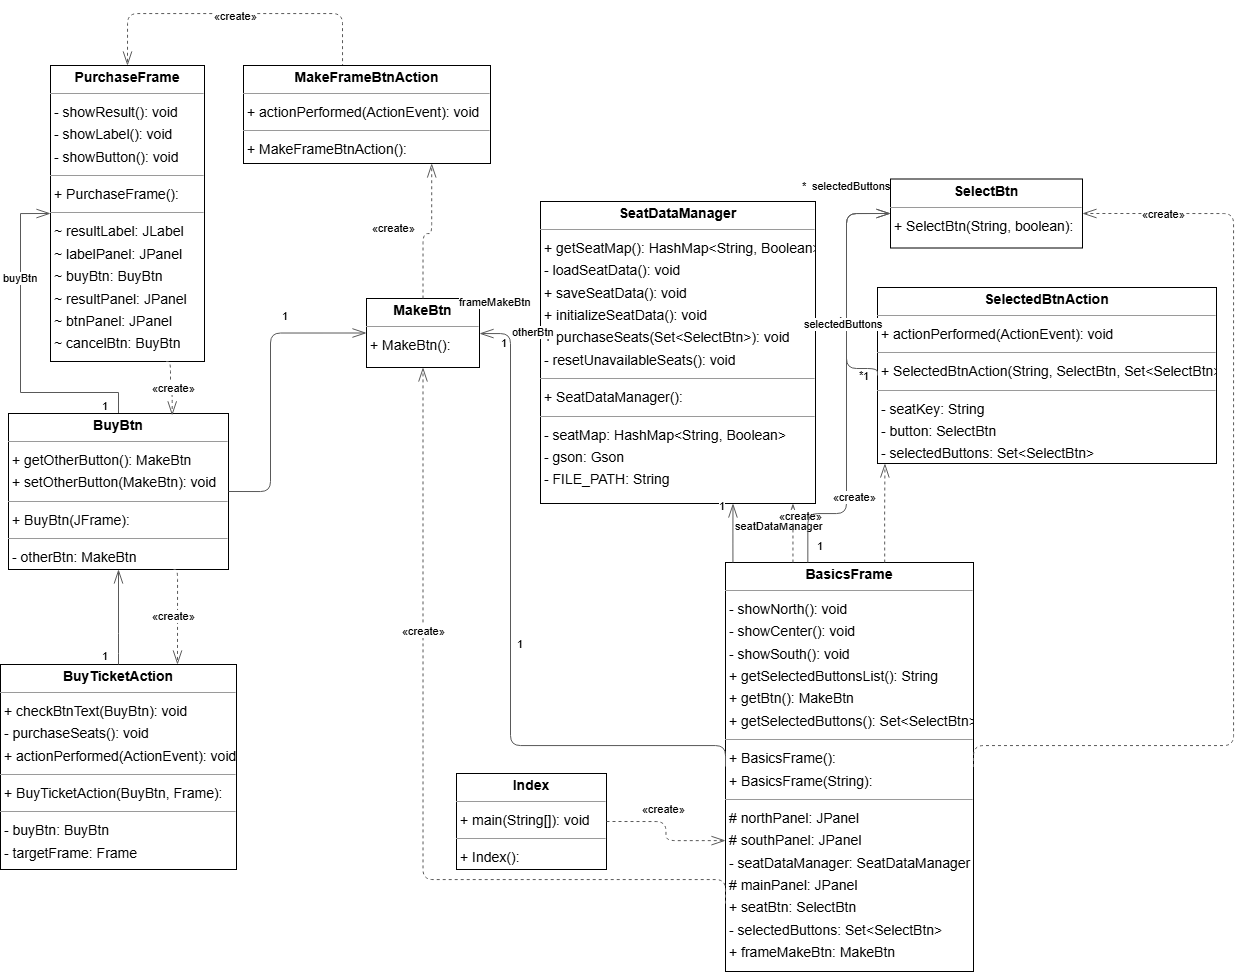

The diagram above was exported from draw.io. Its source (the exported page's mxGraphModel, read from the mxfile embedded in the PNG):
<mxGraphModel dx="2312" dy="595" grid="1" gridSize="10" guides="1" tooltips="1" connect="1" arrows="1" fold="1" page="0" pageScale="1" pageWidth="827" pageHeight="1169" background="none" math="0" shadow="0">
  <root>
    <mxCell id="0" />
    <mxCell id="1" parent="0" />
    <mxCell id="node2" value="&lt;p style=&quot;margin:0px;margin-top:4px;text-align:center;&quot;&gt;&lt;b&gt;BasicsFrame&lt;/b&gt;&lt;/p&gt;&lt;hr size=&quot;1&quot;/&gt;&lt;p style=&quot;margin:0 0 0 4px;line-height:1.6;&quot;&gt;- showNorth(): void&lt;br/&gt;- showCenter(): void&lt;br/&gt;- showSouth(): void&lt;br/&gt;+ getSelectedButtonsList(): String&lt;br/&gt;+ getBtn(): MakeBtn&lt;br/&gt;+ getSelectedButtons(): Set&amp;lt;SelectBtn&amp;gt;&lt;/p&gt;&lt;hr size=&quot;1&quot;/&gt;&lt;p style=&quot;margin:0 0 0 4px;line-height:1.6;&quot;&gt;+ BasicsFrame(): &lt;br/&gt;+ BasicsFrame(String): &lt;/p&gt;&lt;hr size=&quot;1&quot;/&gt;&lt;p style=&quot;margin:0 0 0 4px;line-height:1.6;&quot;&gt;# northPanel: JPanel&lt;br/&gt;# southPanel: JPanel&lt;br/&gt;- seatDataManager: SeatDataManager&lt;br/&gt;# mainPanel: JPanel&lt;br/&gt;+ seatBtn: SelectBtn&lt;br/&gt;- selectedButtons: Set&amp;lt;SelectBtn&amp;gt;&lt;br/&gt;+ frameMakeBtn: MakeBtn&lt;/p&gt;" style="verticalAlign=top;align=left;overflow=fill;fontSize=14;fontFamily=Helvetica;html=1;rounded=0;shadow=0;comic=0;labelBackgroundColor=none;strokeWidth=1;" parent="1" vertex="1">
      <mxGeometry x="385" y="1209" width="248" height="409" as="geometry" />
    </mxCell>
    <mxCell id="qngaUXxD6cYEdyALAfAR-3" style="edgeStyle=orthogonalEdgeStyle;rounded=0;orthogonalLoop=1;jettySize=auto;html=1;entryX=0;entryY=0.5;entryDx=0;entryDy=0;endSize=12;endArrow=openThin;endFill=0;strokeColor=#595959;" edge="1" parent="1" source="node7" target="node1">
      <mxGeometry relative="1" as="geometry" />
    </mxCell>
    <mxCell id="node7" value="&lt;p style=&quot;margin:0px;margin-top:4px;text-align:center;&quot;&gt;&lt;b&gt;BuyBtn&lt;/b&gt;&lt;/p&gt;&lt;hr size=&quot;1&quot;/&gt;&lt;p style=&quot;margin:0 0 0 4px;line-height:1.6;&quot;&gt;+ getOtherButton(): MakeBtn&lt;br/&gt;+ setOtherButton(MakeBtn): void&lt;/p&gt;&lt;hr size=&quot;1&quot;/&gt;&lt;p style=&quot;margin:0 0 0 4px;line-height:1.6;&quot;&gt;+ BuyBtn(JFrame): &lt;/p&gt;&lt;hr size=&quot;1&quot;/&gt;&lt;p style=&quot;margin:0 0 0 4px;line-height:1.6;&quot;&gt;- otherBtn: MakeBtn&lt;/p&gt;" style="verticalAlign=top;align=left;overflow=fill;fontSize=14;fontFamily=Helvetica;html=1;rounded=0;shadow=0;comic=0;labelBackgroundColor=none;strokeWidth=1;" parent="1" vertex="1">
      <mxGeometry x="-332" y="1060" width="220" height="156" as="geometry" />
    </mxCell>
    <mxCell id="node6" value="&lt;p style=&quot;margin:0px;margin-top:4px;text-align:center;&quot;&gt;&lt;b&gt;BuyTicketAction&lt;/b&gt;&lt;/p&gt;&lt;hr size=&quot;1&quot;/&gt;&lt;p style=&quot;margin:0 0 0 4px;line-height:1.6;&quot;&gt;+ checkBtnText(BuyBtn): void&lt;br/&gt;- purchaseSeats(): void&lt;br/&gt;+ actionPerformed(ActionEvent): void&lt;/p&gt;&lt;hr size=&quot;1&quot;/&gt;&lt;p style=&quot;margin:0 0 0 4px;line-height:1.6;&quot;&gt;+ BuyTicketAction(BuyBtn, Frame): &lt;/p&gt;&lt;hr size=&quot;1&quot;/&gt;&lt;p style=&quot;margin:0 0 0 4px;line-height:1.6;&quot;&gt;- buyBtn: BuyBtn&lt;br/&gt;- targetFrame: Frame&lt;/p&gt;" style="verticalAlign=top;align=left;overflow=fill;fontSize=14;fontFamily=Helvetica;html=1;rounded=0;shadow=0;comic=0;labelBackgroundColor=none;strokeWidth=1;" parent="1" vertex="1">
      <mxGeometry x="-340" y="1311" width="236" height="205" as="geometry" />
    </mxCell>
    <mxCell id="node8" value="&lt;p style=&quot;margin:0px;margin-top:4px;text-align:center;&quot;&gt;&lt;b&gt;Index&lt;/b&gt;&lt;/p&gt;&lt;hr size=&quot;1&quot;/&gt;&lt;p style=&quot;margin:0 0 0 4px;line-height:1.6;&quot;&gt;+ main(String[]): void&lt;/p&gt;&lt;hr size=&quot;1&quot;/&gt;&lt;p style=&quot;margin:0 0 0 4px;line-height:1.6;&quot;&gt;+ Index(): &lt;/p&gt;" style="verticalAlign=top;align=left;overflow=fill;fontSize=14;fontFamily=Helvetica;html=1;rounded=0;shadow=0;comic=0;labelBackgroundColor=none;strokeWidth=1;" parent="1" vertex="1">
      <mxGeometry x="116" y="1420" width="150" height="96" as="geometry" />
    </mxCell>
    <mxCell id="node5" value="&lt;p style=&quot;margin:0px;margin-top:4px;text-align:center;&quot;&gt;&lt;b&gt;MakeBtn&lt;/b&gt;&lt;/p&gt;&lt;hr size=&quot;1&quot;/&gt;&lt;p style=&quot;margin:0 0 0 4px;line-height:1.6;&quot;&gt;+ MakeBtn(): &lt;/p&gt;" style="verticalAlign=top;align=left;overflow=fill;fontSize=14;fontFamily=Helvetica;html=1;rounded=0;shadow=0;comic=0;labelBackgroundColor=none;strokeWidth=1;" parent="1" vertex="1">
      <mxGeometry x="26" y="945" width="113" height="69" as="geometry" />
    </mxCell>
    <mxCell id="qngaUXxD6cYEdyALAfAR-2" style="edgeStyle=orthogonalEdgeStyle;rounded=1;orthogonalLoop=1;jettySize=auto;html=1;entryX=0.5;entryY=0;entryDx=0;entryDy=0;dashed=1;strokeColor=#595959;curved=0;endSize=12;endArrow=openThin;endFill=0;exitX=0.401;exitY=0.017;exitDx=0;exitDy=0;exitPerimeter=0;" edge="1" parent="1" source="node0" target="node1">
      <mxGeometry relative="1" as="geometry">
        <Array as="points">
          <mxPoint x="2" y="660" />
          <mxPoint x="-213" y="660" />
        </Array>
      </mxGeometry>
    </mxCell>
    <mxCell id="node0" value="&lt;p style=&quot;margin:0px;margin-top:4px;text-align:center;&quot;&gt;&lt;b&gt;MakeFrameBtnAction&lt;/b&gt;&lt;/p&gt;&lt;hr size=&quot;1&quot;/&gt;&lt;p style=&quot;margin:0 0 0 4px;line-height:1.6;&quot;&gt;+ actionPerformed(ActionEvent): void&lt;/p&gt;&lt;hr size=&quot;1&quot;/&gt;&lt;p style=&quot;margin:0 0 0 4px;line-height:1.6;&quot;&gt;+ MakeFrameBtnAction(): &lt;/p&gt;" style="verticalAlign=top;align=left;overflow=fill;fontSize=14;fontFamily=Helvetica;html=1;rounded=0;shadow=0;comic=0;labelBackgroundColor=none;strokeWidth=1;" parent="1" vertex="1">
      <mxGeometry x="-97" y="712" width="247" height="98" as="geometry" />
    </mxCell>
    <mxCell id="node1" value="&lt;p style=&quot;margin:0px;margin-top:4px;text-align:center;&quot;&gt;&lt;b&gt;PurchaseFrame&lt;/b&gt;&lt;/p&gt;&lt;hr size=&quot;1&quot;/&gt;&lt;p style=&quot;margin:0 0 0 4px;line-height:1.6;&quot;&gt;- showResult(): void&lt;br/&gt;- showLabel(): void&lt;br/&gt;- showButton(): void&lt;/p&gt;&lt;hr size=&quot;1&quot;/&gt;&lt;p style=&quot;margin:0 0 0 4px;line-height:1.6;&quot;&gt;+ PurchaseFrame(): &lt;/p&gt;&lt;hr size=&quot;1&quot;/&gt;&lt;p style=&quot;margin:0 0 0 4px;line-height:1.6;&quot;&gt;~ resultLabel: JLabel&lt;br/&gt;~ labelPanel: JPanel&lt;br/&gt;~ buyBtn: BuyBtn&lt;br/&gt;~ resultPanel: JPanel&lt;br/&gt;~ btnPanel: JPanel&lt;br/&gt;~ cancelBtn: BuyBtn&lt;/p&gt;" style="verticalAlign=top;align=left;overflow=fill;fontSize=14;fontFamily=Helvetica;html=1;rounded=0;shadow=0;comic=0;labelBackgroundColor=none;strokeWidth=1;" parent="1" vertex="1">
      <mxGeometry x="-290" y="712" width="154" height="296" as="geometry" />
    </mxCell>
    <mxCell id="node3" value="&lt;p style=&quot;margin:0px;margin-top:4px;text-align:center;&quot;&gt;&lt;b&gt;SeatDataManager&lt;/b&gt;&lt;/p&gt;&lt;hr size=&quot;1&quot;/&gt;&lt;p style=&quot;margin:0 0 0 4px;line-height:1.6;&quot;&gt;+ getSeatMap(): HashMap&amp;lt;String, Boolean&amp;gt;&lt;br/&gt;- loadSeatData(): void&lt;br/&gt;+ saveSeatData(): void&lt;br/&gt;+ initializeSeatData(): void&lt;br/&gt;+ purchaseSeats(Set&amp;lt;SelectBtn&amp;gt;): void&lt;br/&gt;- resetUnavailableSeats(): void&lt;/p&gt;&lt;hr size=&quot;1&quot;/&gt;&lt;p style=&quot;margin:0 0 0 4px;line-height:1.6;&quot;&gt;+ SeatDataManager(): &lt;/p&gt;&lt;hr size=&quot;1&quot;/&gt;&lt;p style=&quot;margin:0 0 0 4px;line-height:1.6;&quot;&gt;- seatMap: HashMap&amp;lt;String, Boolean&amp;gt;&lt;br/&gt;- gson: Gson&lt;br/&gt;- FILE_PATH: String&lt;/p&gt;" style="verticalAlign=top;align=left;overflow=fill;fontSize=14;fontFamily=Helvetica;html=1;rounded=0;shadow=0;comic=0;labelBackgroundColor=none;strokeWidth=1;" parent="1" vertex="1">
      <mxGeometry x="200" y="848" width="275" height="302" as="geometry" />
    </mxCell>
    <mxCell id="node9" value="&lt;p style=&quot;margin:0px;margin-top:4px;text-align:center;&quot;&gt;&lt;b&gt;SelectBtn&lt;/b&gt;&lt;/p&gt;&lt;hr size=&quot;1&quot;/&gt;&lt;p style=&quot;margin:0 0 0 4px;line-height:1.6;&quot;&gt;+ SelectBtn(String, boolean): &lt;/p&gt;" style="verticalAlign=top;align=left;overflow=fill;fontSize=14;fontFamily=Helvetica;html=1;rounded=0;shadow=0;comic=0;labelBackgroundColor=none;strokeWidth=1;" parent="1" vertex="1">
      <mxGeometry x="550" y="825.5" width="192" height="69" as="geometry" />
    </mxCell>
    <mxCell id="node4" value="&lt;p style=&quot;margin:0px;margin-top:4px;text-align:center;&quot;&gt;&lt;b&gt;SelectedBtnAction&lt;/b&gt;&lt;/p&gt;&lt;hr size=&quot;1&quot;/&gt;&lt;p style=&quot;margin:0 0 0 4px;line-height:1.6;&quot;&gt;+ actionPerformed(ActionEvent): void&lt;/p&gt;&lt;hr size=&quot;1&quot;/&gt;&lt;p style=&quot;margin:0 0 0 4px;line-height:1.6;&quot;&gt;+ SelectedBtnAction(String, SelectBtn, Set&amp;lt;SelectBtn&amp;gt;): &lt;/p&gt;&lt;hr size=&quot;1&quot;/&gt;&lt;p style=&quot;margin:0 0 0 4px;line-height:1.6;&quot;&gt;- seatKey: String&lt;br/&gt;- button: SelectBtn&lt;br/&gt;- selectedButtons: Set&amp;lt;SelectBtn&amp;gt;&lt;/p&gt;" style="verticalAlign=top;align=left;overflow=fill;fontSize=14;fontFamily=Helvetica;html=1;rounded=0;shadow=0;comic=0;labelBackgroundColor=none;strokeWidth=1;" parent="1" vertex="1">
      <mxGeometry x="537" y="934" width="339" height="176" as="geometry" />
    </mxCell>
    <mxCell id="edge9" value="" style="html=1;rounded=1;edgeStyle=orthogonalEdgeStyle;dashed=1;startArrow=none;endArrow=openThin;endSize=12;strokeColor=#595959;exitX=0.000;exitY=0.834;exitDx=0;exitDy=0;entryX=0.500;entryY=1.000;entryDx=0;entryDy=0;" parent="1" source="node2" target="node5" edge="1">
      <mxGeometry width="50" height="50" relative="1" as="geometry">
        <Array as="points">
          <mxPoint x="82" y="1526" />
        </Array>
      </mxGeometry>
    </mxCell>
    <mxCell id="label56" value="«create»" style="edgeLabel;resizable=0;html=1;align=left;verticalAlign=top;strokeColor=default;" parent="edge9" vertex="1" connectable="0">
      <mxGeometry x="60" y="1265" as="geometry" />
    </mxCell>
    <mxCell id="edge11" value="" style="html=1;rounded=1;edgeStyle=orthogonalEdgeStyle;dashed=0;startArrow=diamondThinstartSize=12;endArrow=openThin;endSize=12;strokeColor=#595959;exitX=0.000;exitY=0.499;exitDx=0;exitDy=0;entryX=1.000;entryY=0.500;entryDx=0;entryDy=0;" parent="1" source="node2" target="node5" edge="1">
      <mxGeometry width="50" height="50" relative="1" as="geometry">
        <Array as="points">
          <mxPoint x="385" y="1392" />
          <mxPoint x="170" y="1392" />
          <mxPoint x="170" y="980" />
          <mxPoint x="139" y="980" />
        </Array>
      </mxGeometry>
    </mxCell>
    <mxCell id="label66" value="1" style="edgeLabel;resizable=0;html=1;align=left;verticalAlign=top;strokeColor=default;" parent="edge11" vertex="1" connectable="0">
      <mxGeometry x="175" y="1278" as="geometry" />
    </mxCell>
    <mxCell id="label70" value="1" style="edgeLabel;resizable=0;html=1;align=left;verticalAlign=top;strokeColor=default;" parent="edge11" vertex="1" connectable="0">
      <mxGeometry x="159" y="977" as="geometry" />
    </mxCell>
    <mxCell id="label71" value="frameMakeBtn" style="edgeLabel;resizable=0;html=1;align=left;verticalAlign=top;strokeColor=default;" parent="edge11" vertex="1" connectable="0">
      <mxGeometry x="117" y="936" as="geometry" />
    </mxCell>
    <mxCell id="edge5" value="" style="html=1;rounded=1;edgeStyle=orthogonalEdgeStyle;dashed=0;startArrow=diamondThinstartSize=12;endArrow=openThin;endSize=12;strokeColor=#595959;exitX=0.030;exitY=0.000;exitDx=0;exitDy=0;entryX=0.700;entryY=1.000;entryDx=0;entryDy=0;" parent="1" source="node2" target="node3" edge="1">
      <mxGeometry width="50" height="50" relative="1" as="geometry">
        <Array as="points" />
      </mxGeometry>
    </mxCell>
    <mxCell id="label30" value="1" style="edgeLabel;resizable=0;html=1;align=left;verticalAlign=top;strokeColor=default;" parent="edge5" vertex="1" connectable="0">
      <mxGeometry x="377" y="1140" as="geometry" />
    </mxCell>
    <mxCell id="label35" value="seatDataManager" style="edgeLabel;resizable=0;html=1;align=left;verticalAlign=top;strokeColor=default;" parent="edge5" vertex="1" connectable="0">
      <mxGeometry x="393" y="1160" as="geometry" />
    </mxCell>
    <mxCell id="edge8" value="" style="html=1;rounded=1;edgeStyle=orthogonalEdgeStyle;dashed=1;startArrow=none;endArrow=openThin;endSize=12;strokeColor=#595959;exitX=0.272;exitY=0.000;exitDx=0;exitDy=0;entryX=0.918;entryY=1.000;entryDx=0;entryDy=0;" parent="1" source="node2" target="node3" edge="1">
      <mxGeometry width="50" height="50" relative="1" as="geometry">
        <Array as="points" />
      </mxGeometry>
    </mxCell>
    <mxCell id="label50" value="«create»" style="edgeLabel;resizable=0;html=1;align=left;verticalAlign=top;strokeColor=default;" parent="edge8" vertex="1" connectable="0">
      <mxGeometry x="437" y="1150" as="geometry" />
    </mxCell>
    <mxCell id="edge10" value="" style="html=1;rounded=1;edgeStyle=orthogonalEdgeStyle;dashed=1;startArrow=none;endArrow=openThin;endSize=12;strokeColor=#595959;exitX=1.000;exitY=0.500;exitDx=0;exitDy=0;entryX=1.000;entryY=0.500;entryDx=0;entryDy=0;" parent="1" source="node2" target="node9" edge="1">
      <mxGeometry width="50" height="50" relative="1" as="geometry">
        <Array as="points">
          <mxPoint x="633" y="1392" />
          <mxPoint x="893" y="1392" />
          <mxPoint x="893" y="860" />
        </Array>
      </mxGeometry>
    </mxCell>
    <mxCell id="label62" value="«create»" style="edgeLabel;resizable=0;html=1;align=left;verticalAlign=top;strokeColor=default;" parent="edge10" vertex="1" connectable="0">
      <mxGeometry x="800" y="848" as="geometry" />
    </mxCell>
    <mxCell id="edge13" value="" style="html=1;rounded=1;edgeStyle=orthogonalEdgeStyle;dashed=0;startArrow=diamondThinstartSize=12;endArrow=openThin;endSize=12;strokeColor=#595959;exitX=0.332;exitY=0.000;exitDx=0;exitDy=0;entryX=0.000;entryY=0.500;entryDx=0;entryDy=0;" parent="1" source="node2" target="node9" edge="1">
      <mxGeometry width="50" height="50" relative="1" as="geometry">
        <Array as="points">
          <mxPoint x="467" y="1160" />
          <mxPoint x="506" y="1160" />
          <mxPoint x="506" y="860" />
        </Array>
      </mxGeometry>
    </mxCell>
    <mxCell id="label78" value="1" style="edgeLabel;resizable=0;html=1;align=left;verticalAlign=top;strokeColor=default;" parent="edge13" vertex="1" connectable="0">
      <mxGeometry x="495" y="955" as="geometry" />
    </mxCell>
    <mxCell id="label82" value="*" style="edgeLabel;resizable=0;html=1;align=left;verticalAlign=top;strokeColor=default;" parent="edge13" vertex="1" connectable="0">
      <mxGeometry x="460" y="820" as="geometry" />
    </mxCell>
    <mxCell id="label83" value="selectedButtons" style="edgeLabel;resizable=0;html=1;align=left;verticalAlign=top;strokeColor=default;" parent="edge13" vertex="1" connectable="0">
      <mxGeometry x="470" y="820" as="geometry" />
    </mxCell>
    <mxCell id="edge1" value="" style="html=1;rounded=1;edgeStyle=orthogonalEdgeStyle;dashed=1;startArrow=none;endArrow=openThin;endSize=12;strokeColor=#595959;exitX=0.642;exitY=0.000;exitDx=0;exitDy=0;entryX=0.022;entryY=1.000;entryDx=0;entryDy=0;" parent="1" source="node2" target="node4" edge="1">
      <mxGeometry width="50" height="50" relative="1" as="geometry">
        <Array as="points" />
      </mxGeometry>
    </mxCell>
    <mxCell id="label8" value="«create»" style="edgeLabel;resizable=0;html=1;align=left;verticalAlign=top;strokeColor=default;" parent="edge1" vertex="1" connectable="0">
      <mxGeometry x="491" y="1131" as="geometry" />
    </mxCell>
    <mxCell id="edge3" value="" style="html=1;rounded=1;edgeStyle=orthogonalEdgeStyle;dashed=1;startArrow=none;endArrow=openThin;endSize=12;strokeColor=#595959;exitX=0.75;exitY=1;exitDx=0;exitDy=0;entryX=0.75;entryY=0;entryDx=0;entryDy=0;" parent="1" source="node7" target="node6" edge="1">
      <mxGeometry width="50" height="50" relative="1" as="geometry">
        <Array as="points">
          <mxPoint x="-163" y="1216" />
        </Array>
      </mxGeometry>
    </mxCell>
    <mxCell id="edge2" value="" style="html=1;rounded=1;edgeStyle=orthogonalEdgeStyle;dashed=0;startArrow=diamondThinstartSize=12;endArrow=openThin;endSize=12;strokeColor=#595959;exitX=1;exitY=0.5;exitDx=0;exitDy=0;entryX=0;entryY=0.5;entryDx=0;entryDy=0;" parent="1" source="node7" target="node5" edge="1">
      <mxGeometry width="50" height="50" relative="1" as="geometry">
        <Array as="points">
          <mxPoint x="-70" y="1138" />
          <mxPoint x="-70" y="980" />
        </Array>
      </mxGeometry>
    </mxCell>
    <mxCell id="label16" value="1" style="edgeLabel;resizable=0;html=1;align=left;verticalAlign=top;strokeColor=default;" parent="edge2" vertex="1" connectable="0">
      <mxGeometry x="-60" y="950" as="geometry" />
    </mxCell>
    <mxCell id="label17" value="otherBtn" style="edgeLabel;resizable=0;html=1;align=left;verticalAlign=top;strokeColor=default;" parent="edge2" vertex="1" connectable="0">
      <mxGeometry x="170" y="966" as="geometry" />
    </mxCell>
    <mxCell id="edge14" value="" style="html=1;rounded=1;edgeStyle=orthogonalEdgeStyle;dashed=0;startArrow=diamondThinstartSize=12;endArrow=openThin;endSize=12;strokeColor=#595959;exitX=0.5;exitY=0;exitDx=0;exitDy=0;entryX=0.5;entryY=1;entryDx=0;entryDy=0;" parent="1" source="node6" target="node7" edge="1">
      <mxGeometry width="50" height="50" relative="1" as="geometry">
        <Array as="points">
          <mxPoint x="-222" y="1290" />
          <mxPoint x="-222" y="1290" />
        </Array>
      </mxGeometry>
    </mxCell>
    <mxCell id="label84" value="1" style="edgeLabel;resizable=0;html=1;align=left;verticalAlign=top;strokeColor=default;" parent="edge14" vertex="1" connectable="0">
      <mxGeometry x="-240" y="1040" as="geometry" />
    </mxCell>
    <mxCell id="label88" value="1" style="edgeLabel;resizable=0;html=1;align=left;verticalAlign=top;strokeColor=default;" parent="edge14" vertex="1" connectable="0">
      <mxGeometry x="-240" y="1290" as="geometry" />
    </mxCell>
    <mxCell id="label89" value="buyBtn" style="edgeLabel;resizable=0;html=1;align=left;verticalAlign=top;strokeColor=default;" parent="edge14" vertex="1" connectable="0">
      <mxGeometry x="-339" y="912" as="geometry" />
    </mxCell>
    <mxCell id="edge15" value="" style="html=1;rounded=1;edgeStyle=orthogonalEdgeStyle;dashed=1;startArrow=none;endArrow=openThin;endSize=12;strokeColor=#595959;exitX=1.000;exitY=0.500;exitDx=0;exitDy=0;entryX=0.000;entryY=0.680;entryDx=0;entryDy=0;" parent="1" source="node8" target="node2" edge="1">
      <mxGeometry width="50" height="50" relative="1" as="geometry">
        <Array as="points" />
      </mxGeometry>
    </mxCell>
    <mxCell id="label92" value="«create»" style="edgeLabel;resizable=0;html=1;align=left;verticalAlign=top;strokeColor=default;" parent="edge15" vertex="1" connectable="0">
      <mxGeometry x="300" y="1443" as="geometry" />
    </mxCell>
    <mxCell id="edge12" value="" style="html=1;rounded=1;edgeStyle=orthogonalEdgeStyle;dashed=1;startArrow=none;endArrow=openThin;endSize=12;strokeColor=#595959;exitX=0.500;exitY=0.001;exitDx=0;exitDy=0;entryX=0.762;entryY=1.000;entryDx=0;entryDy=0;" parent="1" source="node5" target="node0" edge="1">
      <mxGeometry width="50" height="50" relative="1" as="geometry">
        <Array as="points">
          <mxPoint x="82" y="880" />
          <mxPoint x="91" y="880" />
        </Array>
      </mxGeometry>
    </mxCell>
    <mxCell id="label74" value="«create»" style="edgeLabel;resizable=0;html=1;align=left;verticalAlign=top;strokeColor=default;" parent="edge12" vertex="1" connectable="0">
      <mxGeometry x="30" y="862" as="geometry" />
    </mxCell>
    <mxCell id="edge6" value="" style="html=1;rounded=1;edgeStyle=orthogonalEdgeStyle;dashed=1;startArrow=none;endArrow=openThin;endSize=12;strokeColor=#595959;entryX=0.744;entryY=0.012;entryDx=0;entryDy=0;entryPerimeter=0;exitX=0.75;exitY=1;exitDx=0;exitDy=0;" parent="1" source="node1" target="node7" edge="1">
      <mxGeometry width="50" height="50" relative="1" as="geometry">
        <Array as="points">
          <mxPoint x="-170" y="1008" />
          <mxPoint x="-170" y="1040" />
          <mxPoint x="-168" y="1040" />
        </Array>
        <mxPoint x="-282" y="660" as="sourcePoint" />
        <mxPoint x="-467.4999999999998" y="776" as="targetPoint" />
      </mxGeometry>
    </mxCell>
    <mxCell id="label38" value="«create»" style="edgeLabel;resizable=0;html=1;align=left;verticalAlign=top;strokeColor=default;" parent="edge6" vertex="1" connectable="0">
      <mxGeometry x="-128" y="650" as="geometry" />
    </mxCell>
    <mxCell id="edge7" value="" style="html=1;rounded=1;edgeStyle=orthogonalEdgeStyle;dashed=0;startArrow=diamondThinstartSize=12;endArrow=openThin;endSize=12;strokeColor=#595959;exitX=0.000;exitY=0.500;exitDx=0;exitDy=0;entryX=0.000;entryY=0.500;entryDx=0;entryDy=0;" parent="1" source="node4" target="node9" edge="1">
      <mxGeometry width="50" height="50" relative="1" as="geometry">
        <Array as="points">
          <mxPoint x="537" y="1015" />
          <mxPoint x="506" y="1015" />
          <mxPoint x="506" y="860" />
        </Array>
      </mxGeometry>
    </mxCell>
    <mxCell id="label42" value="1" style="edgeLabel;resizable=0;html=1;align=left;verticalAlign=top;strokeColor=default;" parent="edge7" vertex="1" connectable="0">
      <mxGeometry x="521" y="1010" as="geometry" />
    </mxCell>
    <mxCell id="label46" value="*" style="edgeLabel;resizable=0;html=1;align=left;verticalAlign=top;strokeColor=default;" parent="edge7" vertex="1" connectable="0">
      <mxGeometry x="517" y="1009" as="geometry" />
    </mxCell>
    <mxCell id="label47" value="selectedButtons" style="edgeLabel;resizable=0;html=1;align=left;verticalAlign=top;strokeColor=default;" parent="edge7" vertex="1" connectable="0">
      <mxGeometry x="462" y="958" as="geometry" />
    </mxCell>
    <mxCell id="qngaUXxD6cYEdyALAfAR-6" value="«create»" style="edgeLabel;resizable=0;html=1;align=left;verticalAlign=top;strokeColor=default;" vertex="1" connectable="0" parent="1">
      <mxGeometry x="-190" y="1022" as="geometry" />
    </mxCell>
    <mxCell id="qngaUXxD6cYEdyALAfAR-7" value="«create»" style="edgeLabel;resizable=0;html=1;align=left;verticalAlign=top;strokeColor=default;" vertex="1" connectable="0" parent="1">
      <mxGeometry x="-190" y="1250" as="geometry" />
    </mxCell>
    <mxCell id="qngaUXxD6cYEdyALAfAR-8" value="1" style="edgeLabel;resizable=0;html=1;align=left;verticalAlign=top;strokeColor=default;" vertex="1" connectable="0" parent="1">
      <mxGeometry x="475" y="1180" as="geometry" />
    </mxCell>
  </root>
</mxGraphModel>